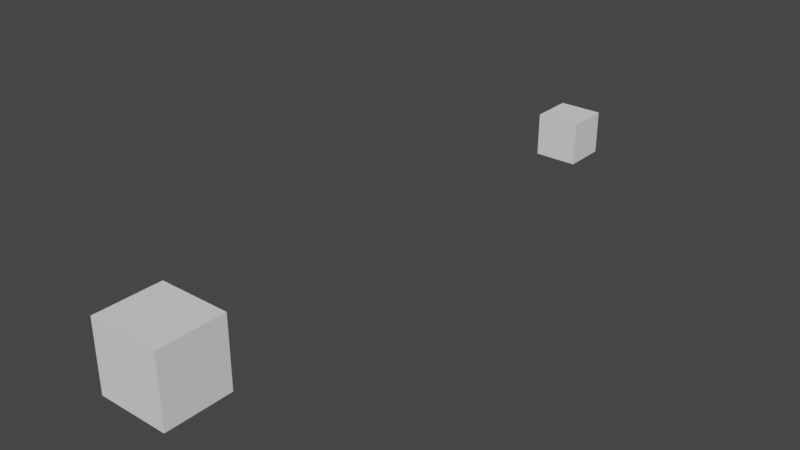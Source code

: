 # Source: test.blend  (saved by Blender 3.2.14; exported with 4.5.12 LTS)
import bpy
from mathutils import Matrix  # noqa: F401  (used for matrix-valued properties, if any)

bpy.ops.wm.read_factory_settings(use_empty=True)
scene = bpy.context.scene
scene.name = 'Scene'

# ---- collections
col_collection = bpy.data.collections.new('Collection'); scene.collection.children.link(col_collection)

# ---- world
world_world = bpy.data.worlds.new('World'); scene.world = world_world
world_world.use_nodes = True; world_world.node_tree.nodes.clear()
_N = world_world.node_tree.nodes; _L = world_world.node_tree.links
n0 = _N.new('ShaderNodeOutputWorld'); n0.name = 'World Output'; n0.location = (300, 300)
n1 = _N.new('ShaderNodeBackground'); n1.name = 'Background'; n1.location = (10, 300)
n1.inputs[0].default_value = (0.05088, 0.05088, 0.05088, 1.0)
_L.new(n1.outputs[0], n0.inputs[0])
n0.is_active_output = True
world_world.color = (0.05088, 0.05088, 0.05088)
world_world.use_sun_shadow = False
world_world.sun_shadow_jitter_overblur = 0.0

# ---- meshes
me_cube_003 = bpy.data.meshes.new('Cube.003')
me_cube_003.from_pydata([(-0.1686, -0.1485, -0.2249), (-0.1686, -0.1485, 0.2249), (-0.1686, 0.1485, -0.2249), (-0.1686, 0.1485, 0.2249), (0.1686, -0.1485, -0.2249), (0.1686, -0.1485, 0.2249), (0.1686, 0.1485, -0.2249), (0.1686, 0.1485, 0.2249)], [], [(0, 1, 3, 2), (2, 3, 7, 6), (6, 7, 5, 4), (4, 5, 1, 0), (2, 6, 4, 0), (7, 3, 1, 5)])
me_cube_003.update()
me_cube_004 = bpy.data.meshes.new('Cube.004')
me_cube_004.from_pydata([(-0.5, -0.5, -0.5), (-0.5, -0.5, 0.5), (-0.5, 0.5, -0.5), (-0.5, 0.5, 0.5), (0.5, -0.5, -0.5), (0.5, -0.5, 0.5), (0.5, 0.5, -0.5), (0.5, 0.5, 0.5)], [], [(0, 1, 3, 2), (2, 3, 7, 6), (6, 7, 5, 4), (4, 5, 1, 0), (2, 6, 4, 0), (7, 3, 1, 5)])
me_cube_004.update()

# ---- objects
ob_cube = bpy.data.objects.new('Cube', me_cube_003)
ob_cube_001 = bpy.data.objects.new('Cube.001', me_cube_004)

# ---- transforms, parenting, visibility, modifiers, constraints
ob_cube.location = (0.0, 0.0, 0.0)
ob_cube.scale = (0.5834, 0.613, 0.4282)
ob_cube_001.location = (0.0, 1.527, 0.0)
ob_cube_001.scale = (0.1241, 0.1241, 0.1241)

# ---- collection membership
col_collection.objects.link(ob_cube)
col_collection.objects.link(ob_cube_001)

# ---- scene / render settings (as saved in the file)
scene.frame_start = 1; scene.frame_end = 250; scene.frame_set(0)
scene.render.engine = 'BLENDER_EEVEE_NEXT'
scene.cycles.sampling_pattern = 'TABULATED_SOBOL'
scene.cycles.use_light_tree = False
scene.view_settings.view_transform = 'Filmic'
bpy.context.view_layer.update()

# ---- added for rendering (the .blend has no active camera and no usable light): camera, sun
cam_auto = bpy.data.cameras.new('AutoCamera')
cam_auto.lens = 50.0
cam_auto.sensor_width = 36.0
cam_auto.clip_end = 1000.0
ob_auto_camera = bpy.data.objects.new('AutoCamera', cam_auto)
scene.collection.objects.link(ob_auto_camera)
ob_auto_camera.location = (1.57504, -1.1411, 1.26003)
ob_auto_camera.rotation_euler = (1.09748, -7.21219e-08, 0.694738)
scene.camera = ob_auto_camera
light_auto_sun = bpy.data.lights.new('AutoSun', 'SUN')
light_auto_sun.energy = 3.0
light_auto_sun.angle = 0.0523599
ob_auto_sun = bpy.data.objects.new('AutoSun', light_auto_sun)
scene.collection.objects.link(ob_auto_sun)
ob_auto_sun.rotation_euler = (0.872665, 0.174533, 0.523599)
bpy.context.view_layer.update()

